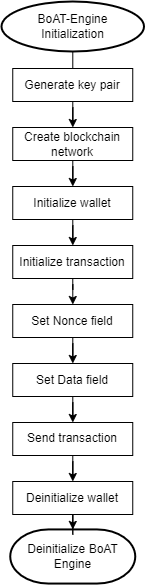

The diagram above was exported from draw.io. Its source (the exported page's mxGraphModel, read from the mxfile embedded in the PNG):
<mxGraphModel dx="1848" dy="698" grid="1" gridSize="10" guides="1" tooltips="1" connect="1" arrows="1" fold="1" page="1" pageScale="1" pageWidth="827" pageHeight="1169" math="0" shadow="0">
  <root>
    <mxCell id="0" />
    <mxCell id="1" parent="0" />
    <mxCell id="2" value="Deinitialize BoAT Engine" style="strokeWidth=2;html=1;shape=mxgraph.flowchart.terminator;whiteSpace=wrap;" vertex="1" parent="1">
      <mxGeometry x="4808.75" y="4232.93" width="125" height="54.13" as="geometry" />
    </mxCell>
    <mxCell id="3" value="" style="edgeStyle=orthogonalEdgeStyle;rounded=0;orthogonalLoop=1;jettySize=auto;html=1;entryX=0.5;entryY=0;entryDx=0;entryDy=0;" edge="1" source="4" target="8" parent="1">
      <mxGeometry relative="1" as="geometry" />
    </mxCell>
    <mxCell id="4" value="BoAT-Engine&lt;br&gt;Initialization" style="strokeWidth=2;html=1;shape=mxgraph.flowchart.start_1;whiteSpace=wrap;" vertex="1" parent="1">
      <mxGeometry x="4800" y="3705" width="142.5" height="50" as="geometry" />
    </mxCell>
    <mxCell id="5" value="" style="edgeStyle=orthogonalEdgeStyle;rounded=0;orthogonalLoop=1;jettySize=auto;html=1;" edge="1" source="6" target="2" parent="1">
      <mxGeometry relative="1" as="geometry" />
    </mxCell>
    <mxCell id="6" value="Deinitialize wallet" style="rounded=0;whiteSpace=wrap;html=1;" vertex="1" parent="1">
      <mxGeometry x="4811.25" y="4185" width="120" height="33" as="geometry" />
    </mxCell>
    <mxCell id="7" value="" style="edgeStyle=orthogonalEdgeStyle;rounded=0;orthogonalLoop=1;jettySize=auto;html=1;" edge="1" source="8" target="10" parent="1">
      <mxGeometry relative="1" as="geometry" />
    </mxCell>
    <mxCell id="8" value="Generate key pair" style="rounded=0;whiteSpace=wrap;html=1;" vertex="1" parent="1">
      <mxGeometry x="4811.25" y="3772" width="120" height="33" as="geometry" />
    </mxCell>
    <mxCell id="9" value="" style="edgeStyle=orthogonalEdgeStyle;rounded=0;orthogonalLoop=1;jettySize=auto;html=1;" edge="1" source="10" target="12" parent="1">
      <mxGeometry relative="1" as="geometry" />
    </mxCell>
    <mxCell id="10" value="Create blockchain network" style="rounded=0;whiteSpace=wrap;html=1;" vertex="1" parent="1">
      <mxGeometry x="4811.25" y="3831" width="120" height="33" as="geometry" />
    </mxCell>
    <mxCell id="11" value="" style="edgeStyle=orthogonalEdgeStyle;rounded=0;orthogonalLoop=1;jettySize=auto;html=1;" edge="1" source="12" target="14" parent="1">
      <mxGeometry relative="1" as="geometry" />
    </mxCell>
    <mxCell id="12" value="Initialize wallet" style="rounded=0;whiteSpace=wrap;html=1;" vertex="1" parent="1">
      <mxGeometry x="4811.25" y="3890" width="120" height="33" as="geometry" />
    </mxCell>
    <mxCell id="13" value="" style="edgeStyle=orthogonalEdgeStyle;rounded=0;orthogonalLoop=1;jettySize=auto;html=1;" edge="1" target="16" parent="1">
      <mxGeometry relative="1" as="geometry">
        <mxPoint x="4871.25" y="3973" as="sourcePoint" />
      </mxGeometry>
    </mxCell>
    <mxCell id="14" value="Initialize transaction" style="rounded=0;whiteSpace=wrap;html=1;" vertex="1" parent="1">
      <mxGeometry x="4811.25" y="3949" width="120" height="33" as="geometry" />
    </mxCell>
    <mxCell id="15" value="" style="edgeStyle=orthogonalEdgeStyle;rounded=0;orthogonalLoop=1;jettySize=auto;html=1;" edge="1" source="16" target="18" parent="1">
      <mxGeometry relative="1" as="geometry" />
    </mxCell>
    <mxCell id="16" value="Set Nonce field" style="rounded=0;whiteSpace=wrap;html=1;" vertex="1" parent="1">
      <mxGeometry x="4811.25" y="4008" width="120" height="33" as="geometry" />
    </mxCell>
    <mxCell id="17" value="" style="edgeStyle=orthogonalEdgeStyle;rounded=0;orthogonalLoop=1;jettySize=auto;html=1;" edge="1" source="18" target="20" parent="1">
      <mxGeometry relative="1" as="geometry" />
    </mxCell>
    <mxCell id="18" value="Set Data field" style="rounded=0;whiteSpace=wrap;html=1;" vertex="1" parent="1">
      <mxGeometry x="4811.25" y="4067" width="120" height="33" as="geometry" />
    </mxCell>
    <mxCell id="19" value="" style="edgeStyle=orthogonalEdgeStyle;rounded=0;orthogonalLoop=1;jettySize=auto;html=1;" edge="1" source="20" target="6" parent="1">
      <mxGeometry relative="1" as="geometry" />
    </mxCell>
    <mxCell id="20" value="Send transaction" style="rounded=0;whiteSpace=wrap;html=1;" vertex="1" parent="1">
      <mxGeometry x="4811.25" y="4126" width="120" height="33" as="geometry" />
    </mxCell>
  </root>
</mxGraphModel>